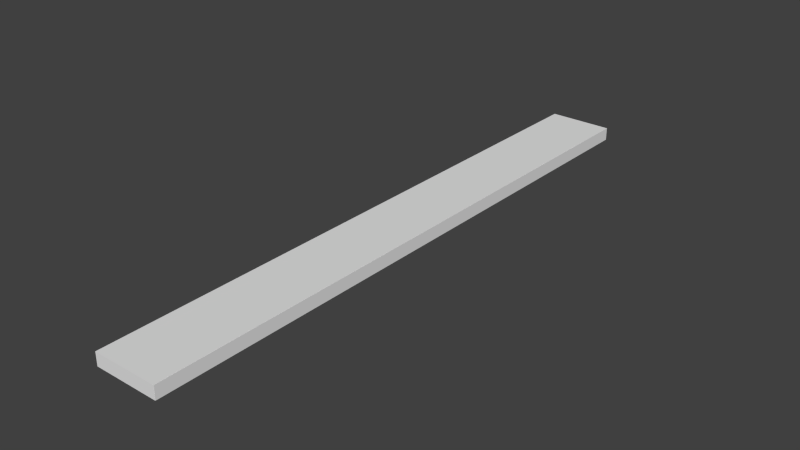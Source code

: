 # Source: plank_medium.blend  (saved by Blender 2.73.0; exported with 4.5.12 LTS)
import bpy
from mathutils import Matrix  # noqa: F401  (used for matrix-valued properties, if any)

bpy.ops.wm.read_factory_settings(use_empty=True)
scene = bpy.context.scene
scene.name = 'Scene'

# ---- collections
col_collection_1 = bpy.data.collections.new('Collection 1'); scene.collection.children.link(col_collection_1)

# ---- world
world_world = bpy.data.worlds.new('World'); scene.world = world_world
world_world.color = (0.05088, 0.05088, 0.05088)
world_world.use_sun_shadow = False
world_world.sun_shadow_jitter_overblur = 0.0
world_world.cycles.sampling_method = 'MANUAL'
world_world.cycles.sample_map_resolution = 256

# ---- meshes
me_cube_002 = bpy.data.meshes.new('Cube.002')
me_cube_002.from_pydata([(-7.474, -69.94, 0.4449), (-7.474, 70.06, 0.4449), (7.526, 70.06, 0.4449), (7.526, -69.94, 0.4449), (-7.474, -69.94, 3.445), (-7.474, 70.06, 3.445), (7.526, 70.06, 3.445), (7.526, -69.94, 3.445)], [], [(4, 5, 1, 0), (5, 6, 2, 1), (6, 7, 3, 2), (7, 4, 0, 3), (0, 1, 2, 3), (7, 6, 5, 4)])
_uv = me_cube_002.uv_layers.new(name='UVMap')
_uv.uv.foreach_set('vector', [0.05077, 0.2894, 0.9492, 0.2894, 0.9492, 0.3401, 0.05077, 0.3401, 0.9492, 0.2894, 0.9492, 0.05077, 0.9999, 0.05077, 0.9999, 0.2894, 0.9492, 0.05077, 0.05077, 0.05077, 0.05077, 7.606e-05, 0.9492, 7.606e-05, 0.05077, 0.05077, 0.05077, 0.2894, 7.62e-05, 0.2894, 7.606e-05, 0.05077, 0.05077, 0.3401, 0.9492, 0.3401, 0.9492, 0.5787, 0.05077, 0.5787, 0.05077, 0.05077, 0.9492, 0.05077, 0.9492, 0.2894, 0.05077, 0.2894])
me_cube_002.use_remesh_preserve_volume = False
me_cube_002.use_remesh_preserve_attributes = False
me_cube_002.use_mirror_vertex_groups = False
me_cube_002.update()
me_cube_001 = bpy.data.meshes.new('Cube.001')
me_cube_001.from_pydata([(-7.5, -70.0, 0.478), (-7.5, 70.0, 0.478), (7.5, 70.0, 0.478), (7.5, -70.0, 0.478), (-7.5, -70.0, 3.478), (-7.5, 70.0, 3.478), (7.5, 70.0, 3.478), (7.5, -70.0, 3.478)], [], [(4, 5, 1, 0), (5, 6, 2, 1), (6, 7, 3, 2), (7, 4, 0, 3), (0, 1, 2, 3), (7, 6, 5, 4)])
_uv = me_cube_001.uv_layers.new(name='UVMap')
_uv.uv.foreach_set('vector', [0.0206, 0.1233, 0.9794, 0.1233, 0.9794, 0.1439, 0.0206, 0.1439, 0.9794, 0.1233, 0.9794, 0.02059, 1.0, 0.02059, 1.0, 0.1233, 0.9794, 0.02059, 0.0206, 0.0206, 0.0206, 4.965e-05, 0.9794, 4.965e-05, 0.0206, 0.0206, 0.0206, 0.1233, 4.976e-05, 0.1233, 4.965e-05, 0.0206, 0.0206, 0.1439, 0.9794, 0.1439, 0.9794, 0.2466, 0.0206, 0.2466, 0.0206, 0.0206, 0.9794, 0.02059, 0.9794, 0.1233, 0.0206, 0.1233])
me_cube_001.use_remesh_preserve_volume = False
me_cube_001.use_remesh_preserve_attributes = False
me_cube_001.use_mirror_vertex_groups = False
me_cube_001.update()

# ---- objects
ob_ubx_plank = bpy.data.objects.new('UBX_plank', me_cube_002)
ob_plank = bpy.data.objects.new('plank', me_cube_001)

# ---- transforms, parenting, visibility, modifiers, constraints
ob_ubx_plank.location = (0.0, 0.0, 0.0)
ob_ubx_plank.hide_viewport = True
ob_ubx_plank.lineart.crease_threshold = 0.0
ob_plank.location = (0.0, 0.0, 0.0)
ob_plank.lineart.crease_threshold = 0.0

# ---- collection membership
col_collection_1.objects.link(ob_ubx_plank)
col_collection_1.objects.link(ob_plank)

# ---- scene / render settings (as saved in the file)
scene.frame_start = 1; scene.frame_end = 250; scene.frame_set(1)
scene.render.engine = 'CYCLES'
scene.render.resolution_percentage = 50
scene.render.dither_intensity = 0.0
scene.cycles.use_denoising = False
scene.cycles.samples = 10
scene.cycles.sampling_pattern = 'TABULATED_SOBOL'
scene.cycles.light_sampling_threshold = 0.0
scene.cycles.use_adaptive_sampling = False
scene.cycles.use_light_tree = False
scene.cycles.blur_glossy = 0.0
scene.cycles.pixel_filter_type = 'GAUSSIAN'
scene.cycles.sample_clamp_indirect = 0.0
scene.view_settings.view_transform = 'Standard'
scene.unit_settings.scale_length = 0.01
bpy.context.view_layer.update()

# ---- added for rendering (the .blend has no active camera and no usable light): camera, sun
cam_auto = bpy.data.cameras.new('AutoCamera')
cam_auto.lens = 50.0
cam_auto.sensor_width = 36.0
cam_auto.clip_end = 2287.89
ob_auto_camera = bpy.data.objects.new('AutoCamera', cam_auto)
scene.collection.objects.link(ob_auto_camera)
ob_auto_camera.location = (130.378, -156.406, 106.253)
ob_auto_camera.rotation_euler = (1.09748, -7.21219e-08, 0.694738)
scene.camera = ob_auto_camera
light_auto_sun = bpy.data.lights.new('AutoSun', 'SUN')
light_auto_sun.energy = 3.0
light_auto_sun.angle = 0.0523599
ob_auto_sun = bpy.data.objects.new('AutoSun', light_auto_sun)
scene.collection.objects.link(ob_auto_sun)
ob_auto_sun.rotation_euler = (0.872665, 0.174533, 0.523599)
bpy.context.view_layer.update()
